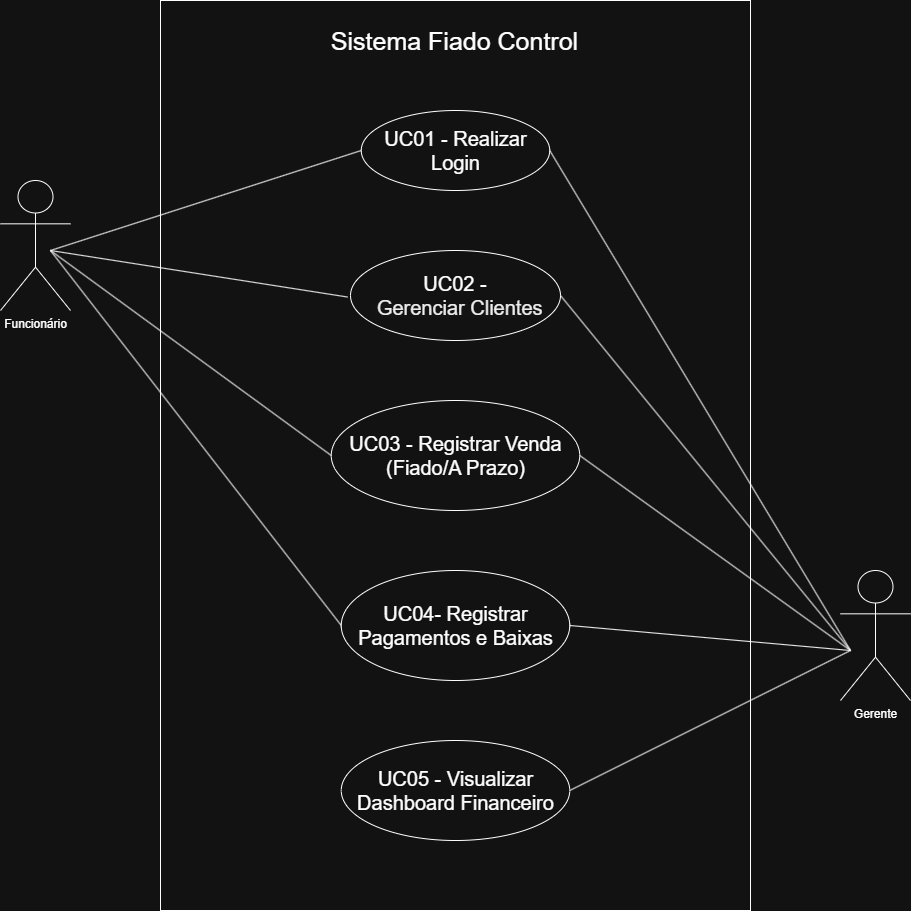

The diagram above was exported from draw.io. Its source (the exported page's mxGraphModel, read from the mxfile embedded in the PNG):
<mxGraphModel dx="2357" dy="2474" grid="1" gridSize="10" guides="1" tooltips="1" connect="1" arrows="1" fold="1" page="1" pageScale="1" pageWidth="827" pageHeight="1169" math="0" shadow="0">
  <root>
    <mxCell id="0" />
    <mxCell id="1" parent="0" />
    <mxCell id="tD4OOXVSPgPgYF81kN3V-1" parent="1" style="rounded=0;whiteSpace=wrap;html=1;" value="" vertex="1">
      <mxGeometry height="910" width="590" x="490" y="-460" as="geometry" />
    </mxCell>
    <mxCell id="tD4OOXVSPgPgYF81kN3V-2" parent="1" style="shape=umlActor;verticalLabelPosition=bottom;verticalAlign=top;html=1;outlineConnect=0;" value="Gerente" vertex="1">
      <mxGeometry height="130" width="70" x="1170" y="110" as="geometry" />
    </mxCell>
    <mxCell id="tD4OOXVSPgPgYF81kN3V-74" edge="1" parent="1" style="rounded=0;orthogonalLoop=1;jettySize=auto;html=1;entryX=0;entryY=0.5;entryDx=0;entryDy=0;endArrow=none;endFill=0;" target="tD4OOXVSPgPgYF81kN3V-62">
      <mxGeometry relative="1" as="geometry">
        <mxPoint x="380" y="-210" as="sourcePoint" />
        <mxPoint x="603.5" y="130" as="targetPoint" />
      </mxGeometry>
    </mxCell>
    <mxCell id="tD4OOXVSPgPgYF81kN3V-3" parent="1" style="shape=umlActor;verticalLabelPosition=bottom;verticalAlign=top;html=1;outlineConnect=0;" value="Funcionário" vertex="1">
      <mxGeometry height="130" width="70" x="330" y="-280" as="geometry" />
    </mxCell>
    <mxCell id="tD4OOXVSPgPgYF81kN3V-7" parent="1" style="text;html=1;whiteSpace=wrap;strokeColor=none;fillColor=none;align=center;verticalAlign=middle;rounded=0;" value="&lt;font style=&quot;font-size: 25px;&quot;&gt;Sistema Fiado Control&lt;/font&gt;" vertex="1">
      <mxGeometry height="40" width="261.25" x="654.38" y="-440" as="geometry" />
    </mxCell>
    <mxCell id="tD4OOXVSPgPgYF81kN3V-59" parent="1" style="ellipse;whiteSpace=wrap;html=1;" value="&lt;font style=&quot;font-size: 20px;&quot;&gt;UC01 - Realizar Login&lt;/font&gt;&lt;div&gt;&lt;/div&gt;&lt;div&gt;&lt;/div&gt;" vertex="1">
      <mxGeometry height="80" width="188.5" x="690.75" y="-350" as="geometry" />
    </mxCell>
    <mxCell id="tD4OOXVSPgPgYF81kN3V-60" parent="1" style="ellipse;whiteSpace=wrap;html=1;" value="&lt;font style=&quot;&quot;&gt;&lt;span style=&quot;font-size: 20px;&quot;&gt;UC02 -&amp;nbsp;&lt;/span&gt;&lt;span style=&quot;font-size: 14px; color: rgb(0, 0, 0); font-family: sans-serif; text-align: start; white-space: pre; background-color: rgb(254, 254, 254);&quot;&gt; &lt;/span&gt;&lt;span style=&quot;color: rgb(0, 0, 0); font-family: sans-serif; text-align: start; white-space: pre; background-color: rgb(254, 254, 254);&quot;&gt;&lt;font style=&quot;font-size: 20px;&quot;&gt;Gerenciar Clientes&lt;/font&gt;&lt;/span&gt;&lt;br&gt;&lt;/font&gt;" vertex="1">
      <mxGeometry height="90" width="210" x="680" y="-210" as="geometry" />
    </mxCell>
    <mxCell id="tD4OOXVSPgPgYF81kN3V-61" parent="1" style="ellipse;whiteSpace=wrap;html=1;" value="&lt;font style=&quot;font-size: 20px;&quot;&gt;UC03 - Registrar Venda (Fiado/A Prazo)&lt;/font&gt;" vertex="1">
      <mxGeometry height="110" width="248.5" x="660.75" y="-60" as="geometry" />
    </mxCell>
    <mxCell id="tD4OOXVSPgPgYF81kN3V-62" parent="1" style="ellipse;whiteSpace=wrap;html=1;" value="&lt;font style=&quot;font-size: 20px;&quot;&gt;UC04- Registrar Pagamentos e Baixas&lt;/font&gt;" vertex="1">
      <mxGeometry height="110" width="228.5" x="670.75" y="110" as="geometry" />
    </mxCell>
    <mxCell id="tD4OOXVSPgPgYF81kN3V-66" parent="1" style="ellipse;whiteSpace=wrap;html=1;" value="&lt;font style=&quot;font-size: 20px;&quot;&gt;UC05 - Visualizar Dashboard Financeiro&lt;/font&gt;" vertex="1">
      <mxGeometry height="100" width="228.5" x="670.75" y="280" as="geometry" />
    </mxCell>
    <mxCell id="sWGfQE6IOcv_j713zMOF-5" edge="1" parent="1" style="endArrow=none;html=1;rounded=0;entryX=0;entryY=0.5;entryDx=0;entryDy=0;" target="tD4OOXVSPgPgYF81kN3V-59" value="">
      <mxGeometry height="50" relative="1" width="50" as="geometry">
        <mxPoint x="380" y="-210" as="sourcePoint" />
        <mxPoint x="430" y="-260" as="targetPoint" />
      </mxGeometry>
    </mxCell>
    <mxCell id="sWGfQE6IOcv_j713zMOF-6" edge="1" parent="1" style="endArrow=none;html=1;rounded=0;entryX=-0.014;entryY=0.517;entryDx=0;entryDy=0;entryPerimeter=0;" target="tD4OOXVSPgPgYF81kN3V-60" value="">
      <mxGeometry height="50" relative="1" width="50" as="geometry">
        <mxPoint x="380" y="-210" as="sourcePoint" />
        <mxPoint x="430" y="-260" as="targetPoint" />
      </mxGeometry>
    </mxCell>
    <mxCell id="sWGfQE6IOcv_j713zMOF-7" edge="1" parent="1" style="endArrow=none;html=1;rounded=0;entryX=0;entryY=0.5;entryDx=0;entryDy=0;" target="tD4OOXVSPgPgYF81kN3V-61" value="">
      <mxGeometry height="50" relative="1" width="50" as="geometry">
        <mxPoint x="380" y="-210" as="sourcePoint" />
        <mxPoint x="430" y="-260" as="targetPoint" />
      </mxGeometry>
    </mxCell>
    <mxCell id="sWGfQE6IOcv_j713zMOF-8" edge="1" parent="1" source="tD4OOXVSPgPgYF81kN3V-61" style="endArrow=none;html=1;rounded=0;exitX=1;exitY=0.5;exitDx=0;exitDy=0;" value="">
      <mxGeometry height="50" relative="1" width="50" as="geometry">
        <mxPoint x="1060" y="170" as="sourcePoint" />
        <mxPoint x="1180" y="190" as="targetPoint" />
      </mxGeometry>
    </mxCell>
    <mxCell id="sWGfQE6IOcv_j713zMOF-9" edge="1" parent="1" source="tD4OOXVSPgPgYF81kN3V-60" style="endArrow=none;html=1;rounded=0;exitX=1;exitY=0.5;exitDx=0;exitDy=0;" value="">
      <mxGeometry height="50" relative="1" width="50" as="geometry">
        <mxPoint x="950" y="40" as="sourcePoint" />
        <mxPoint x="1180" y="190" as="targetPoint" />
      </mxGeometry>
    </mxCell>
    <mxCell id="sWGfQE6IOcv_j713zMOF-10" edge="1" parent="1" source="tD4OOXVSPgPgYF81kN3V-62" style="endArrow=none;html=1;rounded=0;exitX=1;exitY=0.5;exitDx=0;exitDy=0;" value="">
      <mxGeometry height="50" relative="1" width="50" as="geometry">
        <mxPoint x="1090" y="200" as="sourcePoint" />
        <mxPoint x="1180" y="190" as="targetPoint" />
      </mxGeometry>
    </mxCell>
    <mxCell id="sWGfQE6IOcv_j713zMOF-11" edge="1" parent="1" source="tD4OOXVSPgPgYF81kN3V-66" style="endArrow=none;html=1;rounded=0;exitX=1;exitY=0.5;exitDx=0;exitDy=0;" value="">
      <mxGeometry height="50" relative="1" width="50" as="geometry">
        <mxPoint x="1130" y="240" as="sourcePoint" />
        <mxPoint x="1180" y="190" as="targetPoint" />
      </mxGeometry>
    </mxCell>
    <mxCell id="sWGfQE6IOcv_j713zMOF-12" edge="1" parent="1" source="tD4OOXVSPgPgYF81kN3V-59" style="endArrow=none;html=1;rounded=0;exitX=1;exitY=0.5;exitDx=0;exitDy=0;" value="">
      <mxGeometry height="50" relative="1" width="50" as="geometry">
        <mxPoint x="1100" y="200" as="sourcePoint" />
        <mxPoint x="1180" y="190" as="targetPoint" />
      </mxGeometry>
    </mxCell>
  </root>
</mxGraphModel>